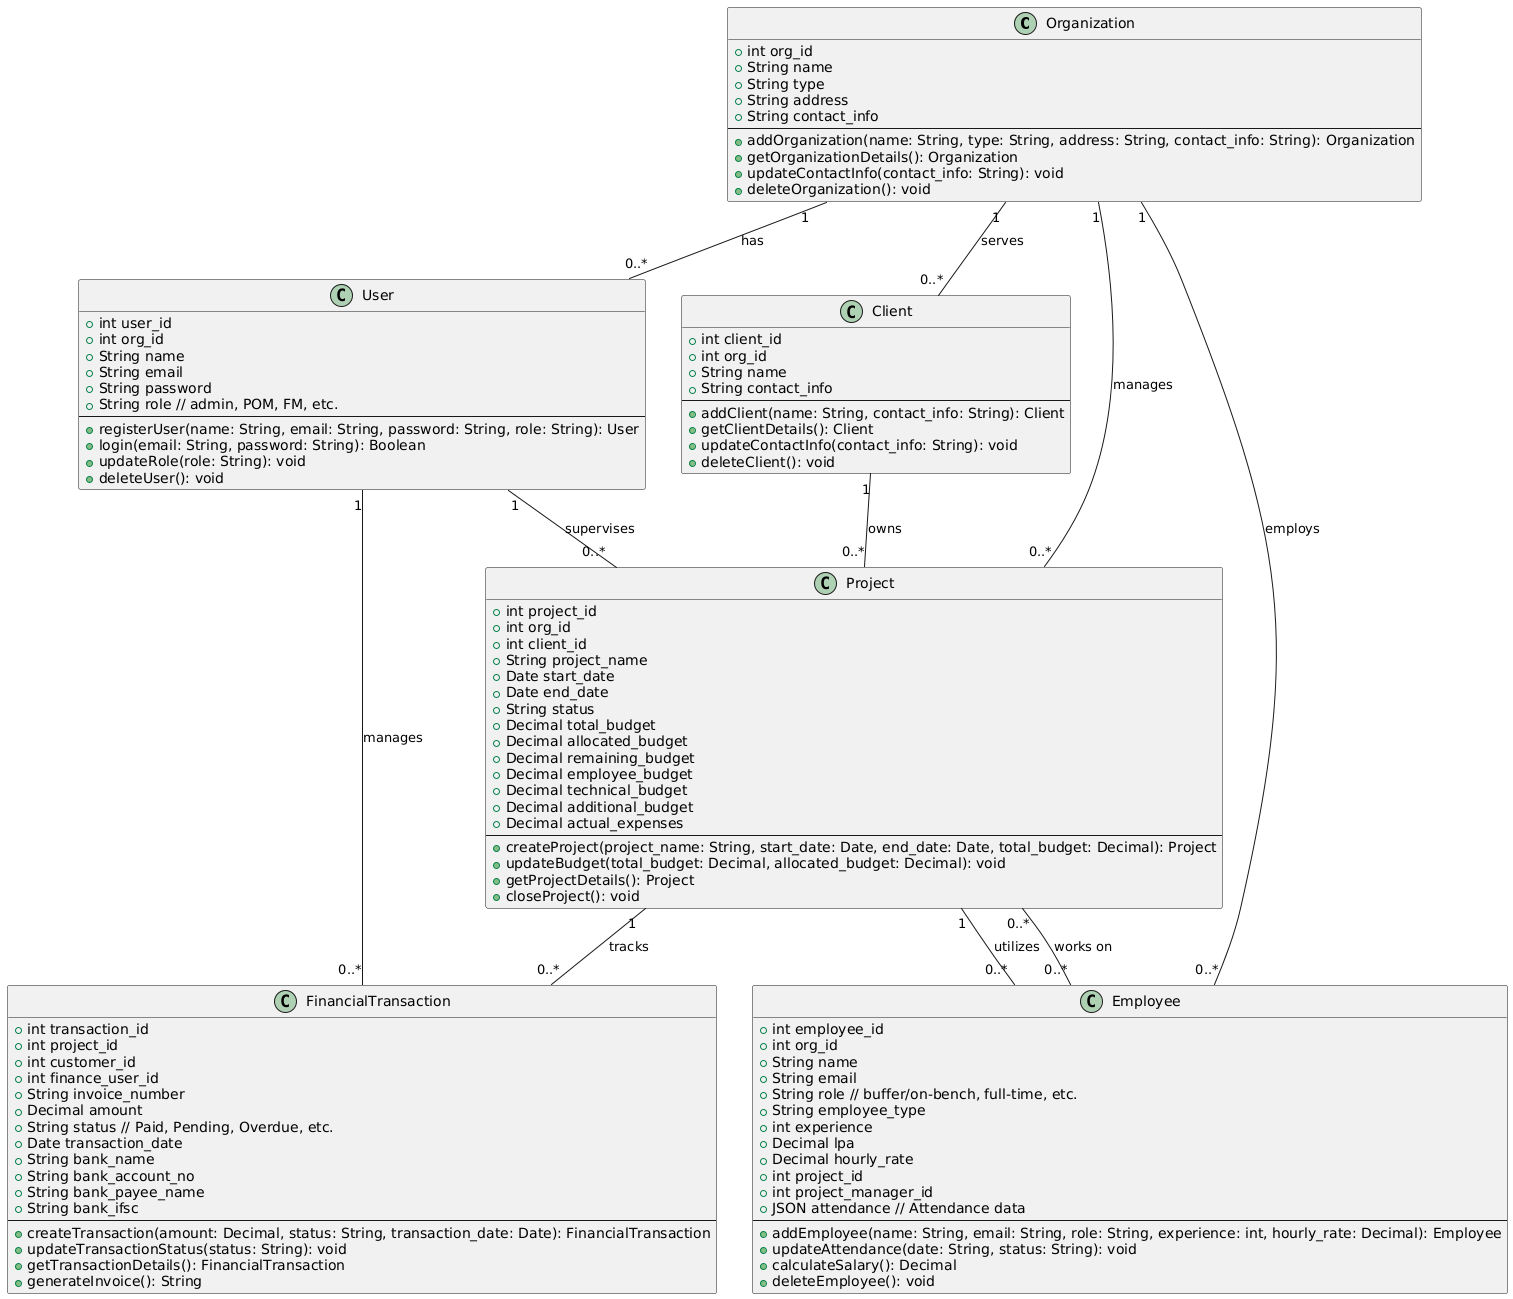

The diagram above was rendered by PlantUML. Its source (embedded in the PNG):
@startuml
class Organization {
  +int org_id
  +String name
  +String type
  +String address
  +String contact_info
  --
  +addOrganization(name: String, type: String, address: String, contact_info: String): Organization
  +getOrganizationDetails(): Organization
  +updateContactInfo(contact_info: String): void
  +deleteOrganization(): void
}

class User {
  +int user_id
  +int org_id
  +String name
  +String email
  +String password
  +String role // admin, POM, FM, etc.
  --
  +registerUser(name: String, email: String, password: String, role: String): User
  +login(email: String, password: String): Boolean
  +updateRole(role: String): void
  +deleteUser(): void
}

class Client {
  +int client_id
  +int org_id
  +String name
  +String contact_info
  --
  +addClient(name: String, contact_info: String): Client
  +getClientDetails(): Client
  +updateContactInfo(contact_info: String): void
  +deleteClient(): void
}

class Project {
  +int project_id
  +int org_id
  +int client_id
  +String project_name
  +Date start_date
  +Date end_date
  +String status
  +Decimal total_budget
  +Decimal allocated_budget
  +Decimal remaining_budget
  +Decimal employee_budget
  +Decimal technical_budget
  +Decimal additional_budget
  +Decimal actual_expenses
  --
  +createProject(project_name: String, start_date: Date, end_date: Date, total_budget: Decimal): Project
  +updateBudget(total_budget: Decimal, allocated_budget: Decimal): void
  +getProjectDetails(): Project
  +closeProject(): void
}

class Employee {
  +int employee_id
  +int org_id
  +String name
  +String email
  +String role // buffer/on-bench, full-time, etc.
  +String employee_type
  +int experience
  +Decimal lpa
  +Decimal hourly_rate
  +int project_id
  +int project_manager_id
  +JSON attendance // Attendance data
  --
  +addEmployee(name: String, email: String, role: String, experience: int, hourly_rate: Decimal): Employee
  +updateAttendance(date: String, status: String): void
  +calculateSalary(): Decimal
  +deleteEmployee(): void
}

class FinancialTransaction {
  +int transaction_id
  +int project_id
  +int customer_id
  +int finance_user_id
  +String invoice_number
  +Decimal amount
  +String status // Paid, Pending, Overdue, etc.
  +Date transaction_date
  +String bank_name
  +String bank_account_no
  +String bank_payee_name
  +String bank_ifsc
  --
  +createTransaction(amount: Decimal, status: String, transaction_date: Date): FinancialTransaction
  +updateTransactionStatus(status: String): void
  +getTransactionDetails(): FinancialTransaction
  +generateInvoice(): String
}

Organization "1" -- "0..*" User : has
Organization "1" -- "0..*" Client : serves
Organization "1" -- "0..*" Project : manages
Organization "1" -- "0..*" Employee : employs

Client "1" -- "0..*" Project : owns
Project "1" -- "0..*" FinancialTransaction : tracks

Project "1" -- "0..*" Employee : utilizes
User "1" -- "0..*" FinancialTransaction : manages
User "1" -- "0..*" Project : supervises
Employee "0..*" -- "0..*" Project : works on
@enduml